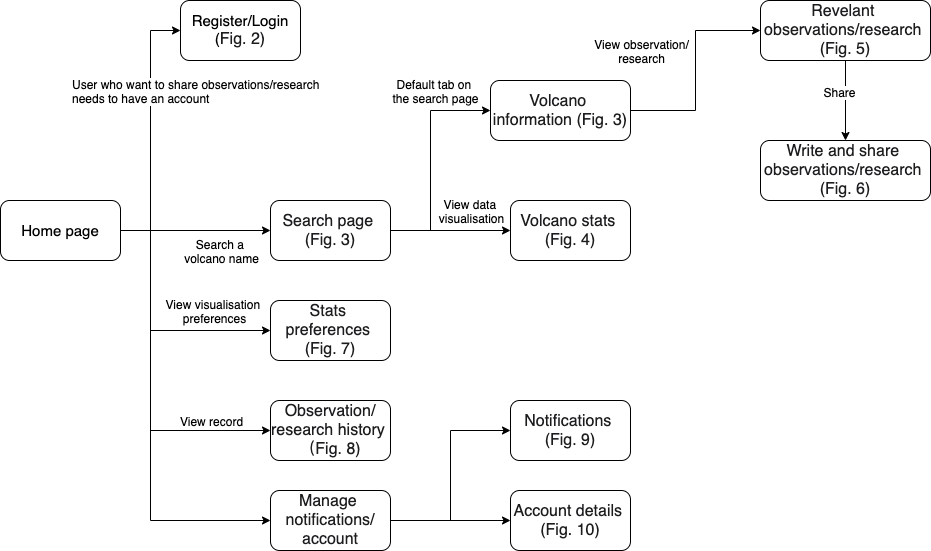

The diagram above was exported from draw.io. Its source (the exported page's mxGraphModel, read from the mxfile embedded in the PNG):
<mxGraphModel dx="1026" dy="572" grid="1" gridSize="10" guides="1" tooltips="1" connect="1" arrows="1" fold="1" page="1" pageScale="1" pageWidth="1169" pageHeight="827" math="0" shadow="0">
  <root>
    <mxCell id="0" />
    <mxCell id="1" parent="0" />
    <mxCell id="h0fOxqpFbdpoDs52yWVi-4" style="edgeStyle=orthogonalEdgeStyle;rounded=0;orthogonalLoop=1;jettySize=auto;html=1;entryX=0;entryY=0.5;entryDx=0;entryDy=0;" edge="1" parent="1" source="h0fOxqpFbdpoDs52yWVi-1" target="h0fOxqpFbdpoDs52yWVi-3">
      <mxGeometry relative="1" as="geometry" />
    </mxCell>
    <mxCell id="h0fOxqpFbdpoDs52yWVi-5" value="User who want to share observations/research &lt;br&gt;needs to have an account" style="text;html=1;align=left;verticalAlign=middle;resizable=0;points=[];labelBackgroundColor=#ffffff;" vertex="1" connectable="0" parent="h0fOxqpFbdpoDs52yWVi-4">
      <mxGeometry x="0.2077" y="1" relative="1" as="geometry">
        <mxPoint x="-79" y="-13" as="offset" />
      </mxGeometry>
    </mxCell>
    <mxCell id="h0fOxqpFbdpoDs52yWVi-7" style="edgeStyle=orthogonalEdgeStyle;rounded=0;orthogonalLoop=1;jettySize=auto;html=1;entryX=0;entryY=0.5;entryDx=0;entryDy=0;" edge="1" parent="1" source="h0fOxqpFbdpoDs52yWVi-1" target="h0fOxqpFbdpoDs52yWVi-6">
      <mxGeometry relative="1" as="geometry" />
    </mxCell>
    <mxCell id="h0fOxqpFbdpoDs52yWVi-8" value="Search a &lt;br&gt;volcano name" style="text;html=1;align=center;verticalAlign=middle;resizable=0;points=[];labelBackgroundColor=#ffffff;" vertex="1" connectable="0" parent="h0fOxqpFbdpoDs52yWVi-7">
      <mxGeometry x="0.504" y="2" relative="1" as="geometry">
        <mxPoint x="-13" y="22" as="offset" />
      </mxGeometry>
    </mxCell>
    <mxCell id="h0fOxqpFbdpoDs52yWVi-25" style="edgeStyle=orthogonalEdgeStyle;rounded=0;orthogonalLoop=1;jettySize=auto;html=1;entryX=0;entryY=0.5;entryDx=0;entryDy=0;" edge="1" parent="1" source="h0fOxqpFbdpoDs52yWVi-1" target="h0fOxqpFbdpoDs52yWVi-24">
      <mxGeometry relative="1" as="geometry">
        <Array as="points">
          <mxPoint x="300" y="250" />
          <mxPoint x="300" y="350" />
        </Array>
      </mxGeometry>
    </mxCell>
    <mxCell id="h0fOxqpFbdpoDs52yWVi-26" value="View visualisation &lt;br&gt;preferences" style="text;html=1;align=center;verticalAlign=middle;resizable=0;points=[];labelBackgroundColor=#ffffff;" vertex="1" connectable="0" parent="h0fOxqpFbdpoDs52yWVi-25">
      <mxGeometry x="0.6667" y="-1" relative="1" as="geometry">
        <mxPoint x="-15" y="-21" as="offset" />
      </mxGeometry>
    </mxCell>
    <mxCell id="h0fOxqpFbdpoDs52yWVi-28" style="edgeStyle=orthogonalEdgeStyle;rounded=0;orthogonalLoop=1;jettySize=auto;html=1;entryX=0;entryY=0.5;entryDx=0;entryDy=0;" edge="1" parent="1" source="h0fOxqpFbdpoDs52yWVi-1" target="h0fOxqpFbdpoDs52yWVi-27">
      <mxGeometry relative="1" as="geometry">
        <Array as="points">
          <mxPoint x="300" y="250" />
          <mxPoint x="300" y="450" />
        </Array>
      </mxGeometry>
    </mxCell>
    <mxCell id="h0fOxqpFbdpoDs52yWVi-30" value="View record" style="text;html=1;align=center;verticalAlign=middle;resizable=0;points=[];labelBackgroundColor=#ffffff;" vertex="1" connectable="0" parent="h0fOxqpFbdpoDs52yWVi-28">
      <mxGeometry x="0.6171" y="-1" relative="1" as="geometry">
        <mxPoint x="7" y="-11" as="offset" />
      </mxGeometry>
    </mxCell>
    <mxCell id="h0fOxqpFbdpoDs52yWVi-32" style="edgeStyle=orthogonalEdgeStyle;rounded=0;orthogonalLoop=1;jettySize=auto;html=1;entryX=0;entryY=0.5;entryDx=0;entryDy=0;" edge="1" parent="1" source="h0fOxqpFbdpoDs52yWVi-1" target="h0fOxqpFbdpoDs52yWVi-31">
      <mxGeometry relative="1" as="geometry">
        <Array as="points">
          <mxPoint x="300" y="250" />
          <mxPoint x="300" y="540" />
        </Array>
      </mxGeometry>
    </mxCell>
    <mxCell id="h0fOxqpFbdpoDs52yWVi-1" value="&lt;font style=&quot;font-size: 15px&quot;&gt;Home page&lt;/font&gt;" style="rounded=1;whiteSpace=wrap;html=1;" vertex="1" parent="1">
      <mxGeometry x="150" y="220" width="120" height="60" as="geometry" />
    </mxCell>
    <mxCell id="h0fOxqpFbdpoDs52yWVi-3" value="&lt;span style=&quot;font-size: 15px&quot;&gt;Register/Login (&lt;/span&gt;&lt;span style=&quot;color: rgb(29 , 29 , 31) ; font-family: &amp;#34;helvetica neue&amp;#34; , , , &amp;#34;segoe ui&amp;#34; , &amp;#34;pingfang sc&amp;#34; , &amp;#34;roboto&amp;#34; , &amp;#34;microsoft yahei&amp;#34; , &amp;#34;source han sans sc&amp;#34; , &amp;#34;noto sans cjk sc&amp;#34; , &amp;#34;myriad pro&amp;#34; , &amp;#34;hiragino sans&amp;#34; , &amp;#34;yu gothic&amp;#34; , &amp;#34;lucida grande&amp;#34; , sans-serif ; font-size: 16px ; white-space: pre-wrap ; background-color: rgb(255 , 255 , 255)&quot;&gt;Fig. 2)&lt;/span&gt;" style="rounded=1;whiteSpace=wrap;html=1;" vertex="1" parent="1">
      <mxGeometry x="330" y="20" width="120" height="60" as="geometry" />
    </mxCell>
    <mxCell id="h0fOxqpFbdpoDs52yWVi-10" style="edgeStyle=orthogonalEdgeStyle;rounded=0;orthogonalLoop=1;jettySize=auto;html=1;entryX=0;entryY=0.5;entryDx=0;entryDy=0;" edge="1" parent="1" source="h0fOxqpFbdpoDs52yWVi-6" target="h0fOxqpFbdpoDs52yWVi-9">
      <mxGeometry relative="1" as="geometry">
        <Array as="points">
          <mxPoint x="580" y="250" />
          <mxPoint x="580" y="130" />
        </Array>
      </mxGeometry>
    </mxCell>
    <mxCell id="h0fOxqpFbdpoDs52yWVi-11" value="Default tab on &lt;br&gt;the search page" style="text;html=1;align=center;verticalAlign=middle;resizable=0;points=[];labelBackgroundColor=#ffffff;" vertex="1" connectable="0" parent="h0fOxqpFbdpoDs52yWVi-10">
      <mxGeometry x="0.0235" y="3" relative="1" as="geometry">
        <mxPoint x="7" y="-67" as="offset" />
      </mxGeometry>
    </mxCell>
    <mxCell id="h0fOxqpFbdpoDs52yWVi-14" style="edgeStyle=orthogonalEdgeStyle;rounded=0;orthogonalLoop=1;jettySize=auto;html=1;entryX=0;entryY=0.5;entryDx=0;entryDy=0;" edge="1" parent="1" source="h0fOxqpFbdpoDs52yWVi-6" target="h0fOxqpFbdpoDs52yWVi-13">
      <mxGeometry relative="1" as="geometry" />
    </mxCell>
    <mxCell id="h0fOxqpFbdpoDs52yWVi-15" value="View data &lt;br&gt;visualisation" style="text;html=1;align=center;verticalAlign=middle;resizable=0;points=[];labelBackgroundColor=#ffffff;" vertex="1" connectable="0" parent="h0fOxqpFbdpoDs52yWVi-14">
      <mxGeometry x="0.44" y="3" relative="1" as="geometry">
        <mxPoint x="-6" y="-17" as="offset" />
      </mxGeometry>
    </mxCell>
    <mxCell id="h0fOxqpFbdpoDs52yWVi-6" value="&lt;span style=&quot;color: rgb(29 , 29 , 31) ; font-family: &amp;#34;helvetica neue&amp;#34; , , , &amp;#34;segoe ui&amp;#34; , &amp;#34;pingfang sc&amp;#34; , &amp;#34;roboto&amp;#34; , &amp;#34;microsoft yahei&amp;#34; , &amp;#34;source han sans sc&amp;#34; , &amp;#34;noto sans cjk sc&amp;#34; , &amp;#34;myriad pro&amp;#34; , &amp;#34;hiragino sans&amp;#34; , &amp;#34;yu gothic&amp;#34; , &amp;#34;lucida grande&amp;#34; , sans-serif ; font-size: 16px ; white-space: pre-wrap ; background-color: rgb(255 , 255 , 255)&quot;&gt;Search page (Fig. 3)&lt;/span&gt;" style="rounded=1;whiteSpace=wrap;html=1;" vertex="1" parent="1">
      <mxGeometry x="420" y="220" width="120" height="60" as="geometry" />
    </mxCell>
    <mxCell id="h0fOxqpFbdpoDs52yWVi-17" style="edgeStyle=orthogonalEdgeStyle;rounded=0;orthogonalLoop=1;jettySize=auto;html=1;entryX=0;entryY=0.5;entryDx=0;entryDy=0;" edge="1" parent="1" source="h0fOxqpFbdpoDs52yWVi-9" target="h0fOxqpFbdpoDs52yWVi-16">
      <mxGeometry relative="1" as="geometry" />
    </mxCell>
    <mxCell id="h0fOxqpFbdpoDs52yWVi-21" value="View observation/&lt;br&gt;research" style="text;html=1;align=center;verticalAlign=middle;resizable=0;points=[];labelBackgroundColor=#ffffff;" vertex="1" connectable="0" parent="h0fOxqpFbdpoDs52yWVi-17">
      <mxGeometry x="-0.2765" y="-2" relative="1" as="geometry">
        <mxPoint x="-57" y="-49" as="offset" />
      </mxGeometry>
    </mxCell>
    <mxCell id="h0fOxqpFbdpoDs52yWVi-9" value="&lt;span style=&quot;color: rgb(29 , 29 , 31) ; font-family: &amp;#34;helvetica neue&amp;#34; , , , &amp;#34;segoe ui&amp;#34; , &amp;#34;pingfang sc&amp;#34; , &amp;#34;roboto&amp;#34; , &amp;#34;microsoft yahei&amp;#34; , &amp;#34;source han sans sc&amp;#34; , &amp;#34;noto sans cjk sc&amp;#34; , &amp;#34;myriad pro&amp;#34; , &amp;#34;hiragino sans&amp;#34; , &amp;#34;yu gothic&amp;#34; , &amp;#34;lucida grande&amp;#34; , sans-serif ; font-size: 16px ; white-space: pre-wrap ; background-color: rgb(255 , 255 , 255)&quot;&gt;Volcano information (Fig. 3)&lt;/span&gt;" style="rounded=1;whiteSpace=wrap;html=1;" vertex="1" parent="1">
      <mxGeometry x="640" y="100" width="140" height="60" as="geometry" />
    </mxCell>
    <mxCell id="h0fOxqpFbdpoDs52yWVi-13" value="&lt;span style=&quot;color: rgb(29 , 29 , 31) ; font-family: &amp;#34;helvetica neue&amp;#34; , , , &amp;#34;segoe ui&amp;#34; , &amp;#34;pingfang sc&amp;#34; , &amp;#34;roboto&amp;#34; , &amp;#34;microsoft yahei&amp;#34; , &amp;#34;source han sans sc&amp;#34; , &amp;#34;noto sans cjk sc&amp;#34; , &amp;#34;myriad pro&amp;#34; , &amp;#34;hiragino sans&amp;#34; , &amp;#34;yu gothic&amp;#34; , &amp;#34;lucida grande&amp;#34; , sans-serif ; font-size: 16px ; white-space: pre-wrap ; background-color: rgb(255 , 255 , 255)&quot;&gt;Volcano stats &lt;br&gt;(Fig. 4)&lt;/span&gt;" style="rounded=1;whiteSpace=wrap;html=1;" vertex="1" parent="1">
      <mxGeometry x="660" y="220" width="120" height="60" as="geometry" />
    </mxCell>
    <mxCell id="h0fOxqpFbdpoDs52yWVi-22" style="edgeStyle=orthogonalEdgeStyle;rounded=0;orthogonalLoop=1;jettySize=auto;html=1;entryX=0.5;entryY=0;entryDx=0;entryDy=0;" edge="1" parent="1" source="h0fOxqpFbdpoDs52yWVi-16" target="h0fOxqpFbdpoDs52yWVi-18">
      <mxGeometry relative="1" as="geometry" />
    </mxCell>
    <mxCell id="h0fOxqpFbdpoDs52yWVi-23" value="Share" style="text;html=1;align=center;verticalAlign=middle;resizable=0;points=[];labelBackgroundColor=#ffffff;" vertex="1" connectable="0" parent="h0fOxqpFbdpoDs52yWVi-22">
      <mxGeometry x="-0.22" y="-7" relative="1" as="geometry">
        <mxPoint as="offset" />
      </mxGeometry>
    </mxCell>
    <mxCell id="h0fOxqpFbdpoDs52yWVi-16" value="&lt;span style=&quot;color: rgb(29 , 29 , 31) ; font-family: &amp;#34;helvetica neue&amp;#34; , , , &amp;#34;segoe ui&amp;#34; , &amp;#34;pingfang sc&amp;#34; , &amp;#34;roboto&amp;#34; , &amp;#34;microsoft yahei&amp;#34; , &amp;#34;source han sans sc&amp;#34; , &amp;#34;noto sans cjk sc&amp;#34; , &amp;#34;myriad pro&amp;#34; , &amp;#34;hiragino sans&amp;#34; , &amp;#34;yu gothic&amp;#34; , &amp;#34;lucida grande&amp;#34; , sans-serif ; font-size: 16px ; white-space: pre-wrap ; background-color: rgb(255 , 255 , 255)&quot;&gt;Revelant observations/research (Fig. 5)&lt;/span&gt;" style="rounded=1;whiteSpace=wrap;html=1;" vertex="1" parent="1">
      <mxGeometry x="910" y="20" width="170" height="60" as="geometry" />
    </mxCell>
    <mxCell id="h0fOxqpFbdpoDs52yWVi-18" value="&lt;span style=&quot;color: rgb(29 , 29 , 31) ; font-family: &amp;#34;helvetica neue&amp;#34; , , , &amp;#34;segoe ui&amp;#34; , &amp;#34;pingfang sc&amp;#34; , &amp;#34;roboto&amp;#34; , &amp;#34;microsoft yahei&amp;#34; , &amp;#34;source han sans sc&amp;#34; , &amp;#34;noto sans cjk sc&amp;#34; , &amp;#34;myriad pro&amp;#34; , &amp;#34;hiragino sans&amp;#34; , &amp;#34;yu gothic&amp;#34; , &amp;#34;lucida grande&amp;#34; , sans-serif ; font-size: 16px ; white-space: pre-wrap ; background-color: rgb(255 , 255 , 255)&quot;&gt;Write and share observations/research (Fig. 6)&lt;/span&gt;" style="rounded=1;whiteSpace=wrap;html=1;" vertex="1" parent="1">
      <mxGeometry x="910" y="160" width="170" height="60" as="geometry" />
    </mxCell>
    <mxCell id="h0fOxqpFbdpoDs52yWVi-24" value="&lt;span style=&quot;color: rgb(29 , 29 , 31) ; font-family: &amp;#34;helvetica neue&amp;#34; , , , &amp;#34;segoe ui&amp;#34; , &amp;#34;pingfang sc&amp;#34; , &amp;#34;roboto&amp;#34; , &amp;#34;microsoft yahei&amp;#34; , &amp;#34;source han sans sc&amp;#34; , &amp;#34;noto sans cjk sc&amp;#34; , &amp;#34;myriad pro&amp;#34; , &amp;#34;hiragino sans&amp;#34; , &amp;#34;yu gothic&amp;#34; , &amp;#34;lucida grande&amp;#34; , sans-serif ; font-size: 16px ; white-space: pre-wrap ; background-color: rgb(255 , 255 , 255)&quot;&gt;Stats preferences (Fig. 7)&lt;/span&gt;" style="rounded=1;whiteSpace=wrap;html=1;" vertex="1" parent="1">
      <mxGeometry x="420" y="320" width="120" height="60" as="geometry" />
    </mxCell>
    <mxCell id="h0fOxqpFbdpoDs52yWVi-27" value="&lt;font color=&quot;#1d1d1f&quot;&gt;&lt;span style=&quot;font-size: 16px ; white-space: pre-wrap ; background-color: rgb(255 , 255 , 255)&quot;&gt;Observation/&lt;br&gt;research history （Fig. 8)&lt;br&gt;&lt;/span&gt;&lt;/font&gt;" style="rounded=1;whiteSpace=wrap;html=1;" vertex="1" parent="1">
      <mxGeometry x="420" y="420" width="120" height="60" as="geometry" />
    </mxCell>
    <mxCell id="h0fOxqpFbdpoDs52yWVi-36" style="edgeStyle=orthogonalEdgeStyle;rounded=0;orthogonalLoop=1;jettySize=auto;html=1;entryX=0;entryY=0.5;entryDx=0;entryDy=0;" edge="1" parent="1" source="h0fOxqpFbdpoDs52yWVi-31" target="h0fOxqpFbdpoDs52yWVi-35">
      <mxGeometry relative="1" as="geometry" />
    </mxCell>
    <mxCell id="h0fOxqpFbdpoDs52yWVi-38" style="edgeStyle=orthogonalEdgeStyle;rounded=0;orthogonalLoop=1;jettySize=auto;html=1;entryX=0;entryY=0.5;entryDx=0;entryDy=0;" edge="1" parent="1" source="h0fOxqpFbdpoDs52yWVi-31" target="h0fOxqpFbdpoDs52yWVi-37">
      <mxGeometry relative="1" as="geometry" />
    </mxCell>
    <mxCell id="h0fOxqpFbdpoDs52yWVi-31" value="&lt;span style=&quot;color: rgb(29 , 29 , 31) ; font-family: &amp;#34;helvetica neue&amp;#34; , , , &amp;#34;segoe ui&amp;#34; , &amp;#34;pingfang sc&amp;#34; , &amp;#34;roboto&amp;#34; , &amp;#34;microsoft yahei&amp;#34; , &amp;#34;source han sans sc&amp;#34; , &amp;#34;noto sans cjk sc&amp;#34; , &amp;#34;myriad pro&amp;#34; , &amp;#34;hiragino sans&amp;#34; , &amp;#34;yu gothic&amp;#34; , &amp;#34;lucida grande&amp;#34; , sans-serif ; font-size: 16px ; white-space: pre-wrap ; background-color: rgb(255 , 255 , 255)&quot;&gt;Manage notifications/&lt;br&gt;account&lt;/span&gt;&lt;font color=&quot;#1d1d1f&quot;&gt;&lt;span style=&quot;font-size: 16px ; white-space: pre-wrap ; background-color: rgb(255 , 255 , 255)&quot;&gt;&lt;br&gt;&lt;/span&gt;&lt;/font&gt;" style="rounded=1;whiteSpace=wrap;html=1;" vertex="1" parent="1">
      <mxGeometry x="420" y="510" width="120" height="60" as="geometry" />
    </mxCell>
    <mxCell id="h0fOxqpFbdpoDs52yWVi-35" value="&lt;font color=&quot;#1d1d1f&quot;&gt;&lt;span style=&quot;font-size: 16px ; white-space: pre-wrap ; background-color: rgb(255 , 255 , 255)&quot;&gt;Notifications (Fig. 9)&lt;/span&gt;&lt;/font&gt;" style="rounded=1;whiteSpace=wrap;html=1;" vertex="1" parent="1">
      <mxGeometry x="660" y="420" width="120" height="60" as="geometry" />
    </mxCell>
    <mxCell id="h0fOxqpFbdpoDs52yWVi-37" value="&lt;font color=&quot;#1d1d1f&quot;&gt;&lt;span style=&quot;font-size: 16px ; white-space: pre-wrap ; background-color: rgb(255 , 255 , 255)&quot;&gt;Account details (Fig. 10)&lt;/span&gt;&lt;/font&gt;" style="rounded=1;whiteSpace=wrap;html=1;" vertex="1" parent="1">
      <mxGeometry x="660" y="510" width="120" height="60" as="geometry" />
    </mxCell>
  </root>
</mxGraphModel>